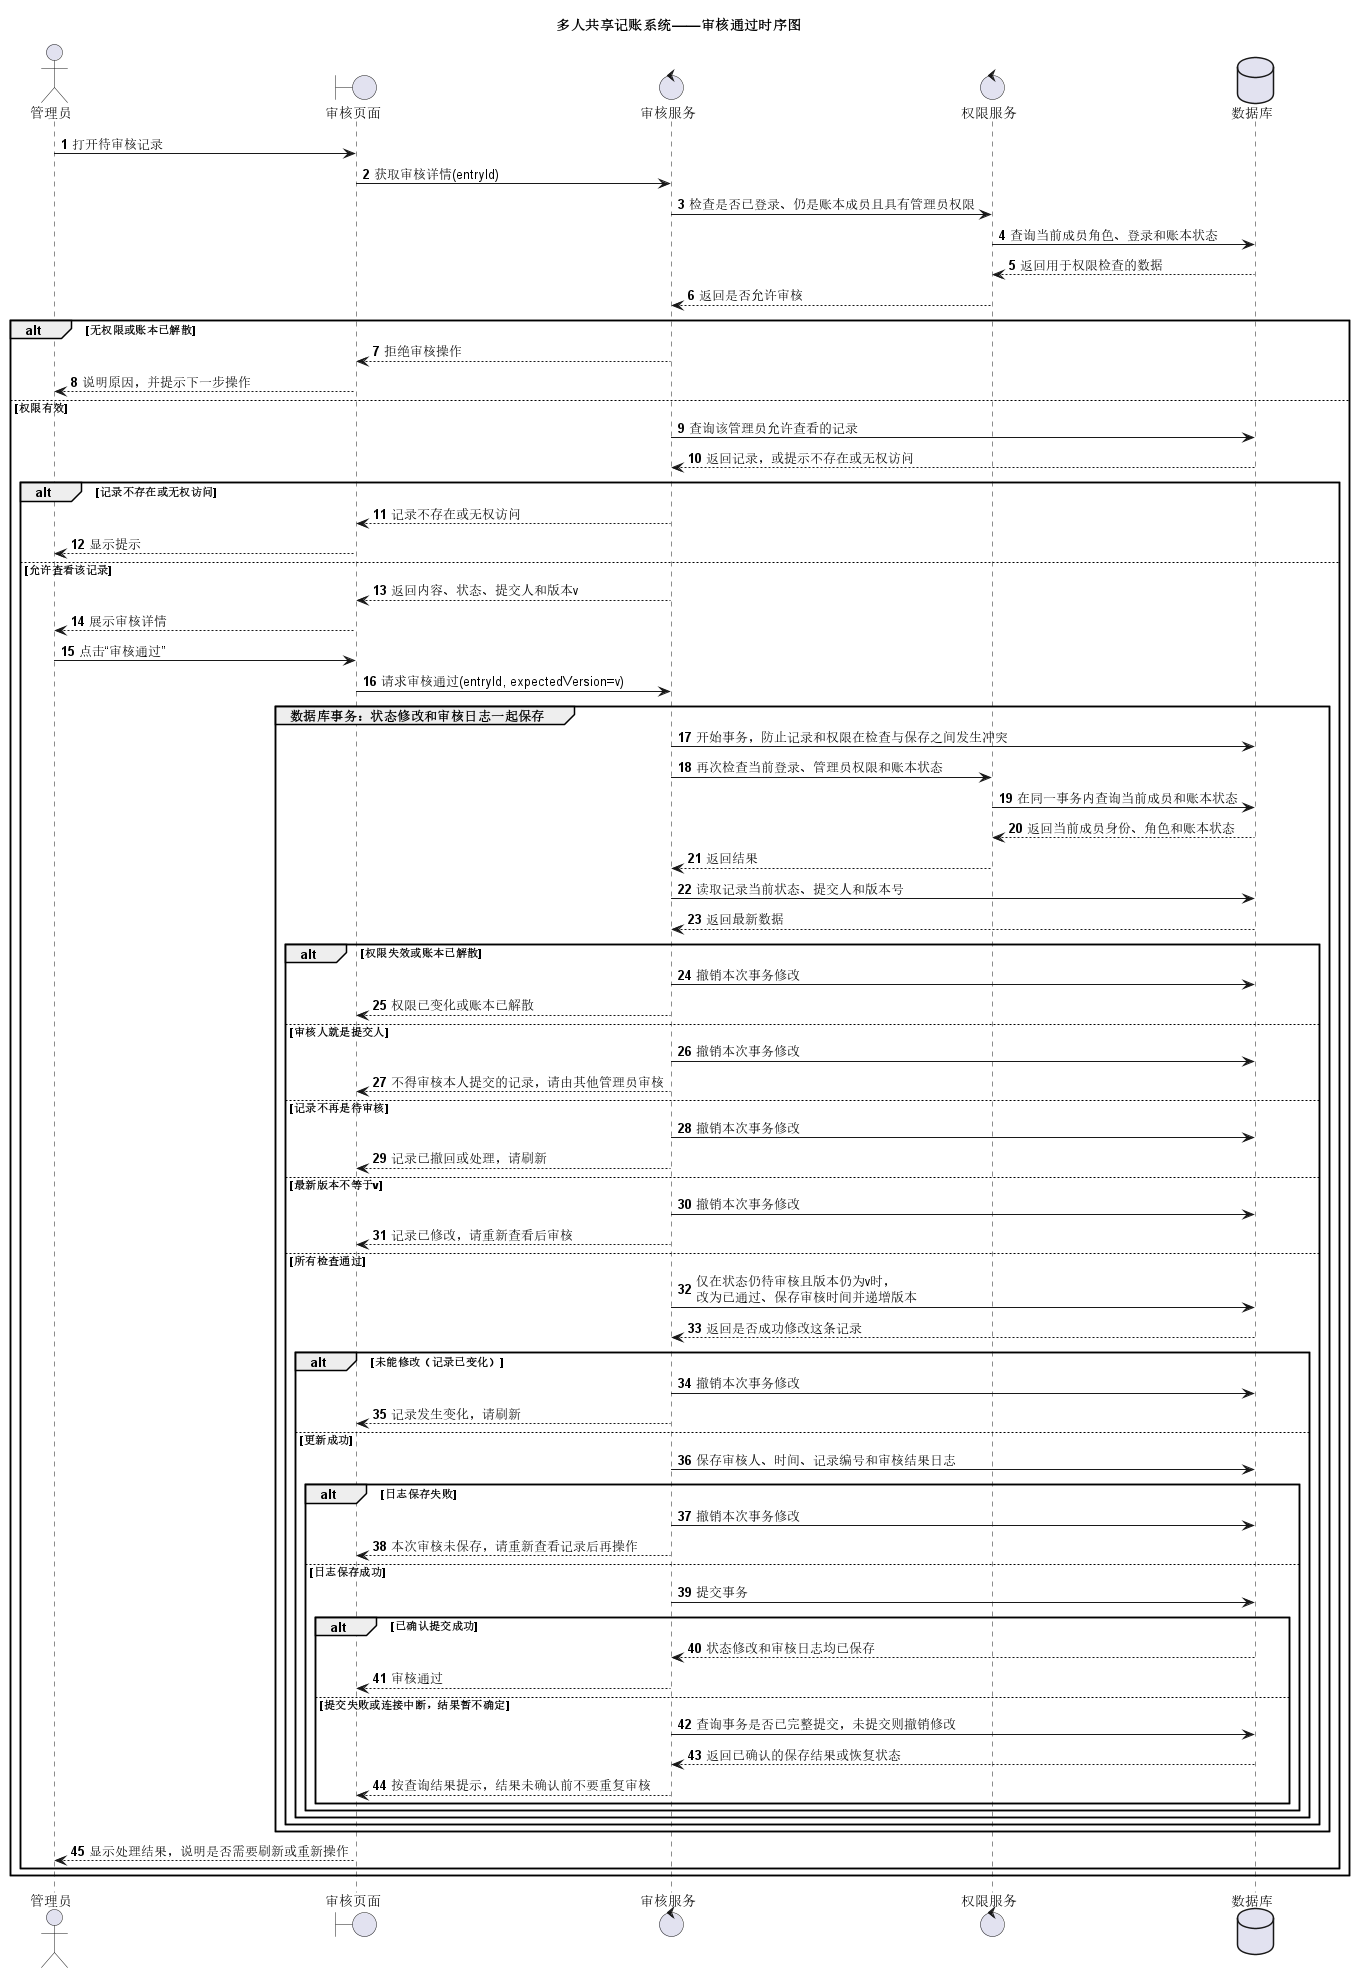

The diagram above was rendered by PlantUML. Its source (embedded in the PNG):
@startuml
title 多人共享记账系统——审核通过时序图
autonumber

actor "管理员" as Admin
boundary "审核页面" as Page
control "审核服务" as Review
control "权限服务" as Access
database "数据库" as DB

Admin -> Page : 打开待审核记录
Page -> Review : 获取审核详情(entryId)
Review -> Access : 检查是否已登录、仍是账本成员且具有管理员权限
Access -> DB : 查询当前成员角色、登录和账本状态
DB --> Access : 返回用于权限检查的数据
Access --> Review : 返回是否允许审核

alt 无权限或账本已解散
  Review --> Page : 拒绝审核操作
  Page --> Admin : 说明原因，并提示下一步操作
else 权限有效
  Review -> DB : 查询该管理员允许查看的记录
  DB --> Review : 返回记录，或提示不存在或无权访问

  alt 记录不存在或无权访问
    Review --> Page : 记录不存在或无权访问
    Page --> Admin : 显示提示
  else 允许查看该记录
    Review --> Page : 返回内容、状态、提交人和版本v
    Page --> Admin : 展示审核详情
    Admin -> Page : 点击“审核通过”
    Page -> Review : 请求审核通过(entryId, expectedVersion=v)

    group 数据库事务：状态修改和审核日志一起保存
      Review -> DB : 开始事务，防止记录和权限在检查与保存之间发生冲突
      Review -> Access : 再次检查当前登录、管理员权限和账本状态
      Access -> DB : 在同一事务内查询当前成员和账本状态
      DB --> Access : 返回当前成员身份、角色和账本状态
      Access --> Review : 返回结果

      Review -> DB : 读取记录当前状态、提交人和版本号
      DB --> Review : 返回最新数据

      alt 权限失效或账本已解散
        Review -> DB : 撤销本次事务修改
        Review --> Page : 权限已变化或账本已解散
      else 审核人就是提交人
        Review -> DB : 撤销本次事务修改
        Review --> Page : 不得审核本人提交的记录，请由其他管理员审核
      else 记录不再是待审核
        Review -> DB : 撤销本次事务修改
        Review --> Page : 记录已撤回或处理，请刷新
      else 最新版本不等于v
        Review -> DB : 撤销本次事务修改
        Review --> Page : 记录已修改，请重新查看后审核
      else 所有检查通过
        Review -> DB : 仅在状态仍待审核且版本仍为v时，\n改为已通过、保存审核时间并递增版本
        DB --> Review : 返回是否成功修改这条记录

        alt 未能修改（记录已变化）
          Review -> DB : 撤销本次事务修改
          Review --> Page : 记录发生变化，请刷新
        else 更新成功
          Review -> DB : 保存审核人、时间、记录编号和审核结果日志

          alt 日志保存失败
            Review -> DB : 撤销本次事务修改
            Review --> Page : 本次审核未保存，请重新查看记录后再操作
          else 日志保存成功
            Review -> DB : 提交事务
            alt 已确认提交成功
              DB --> Review : 状态修改和审核日志均已保存
              Review --> Page : 审核通过
            else 提交失败或连接中断，结果暂不确定
              Review -> DB : 查询事务是否已完整提交，未提交则撤销修改
              DB --> Review : 返回已确认的保存结果或恢复状态
              Review --> Page : 按查询结果提示，结果未确认前不要重复审核
            end
          end
        end
      end
    end

    Page --> Admin : 显示处理结果，说明是否需要刷新或重新操作
  end
end
@enduml